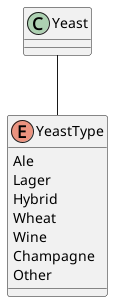

The diagram above was rendered by PlantUML. Its source (embedded in the PNG):
@startuml
Enum "YeastType" {
    Ale
    Lager
    Hybrid
    Wheat
    Wine
    Champagne
    Other
}


Yeast -- YeastType
@enduml